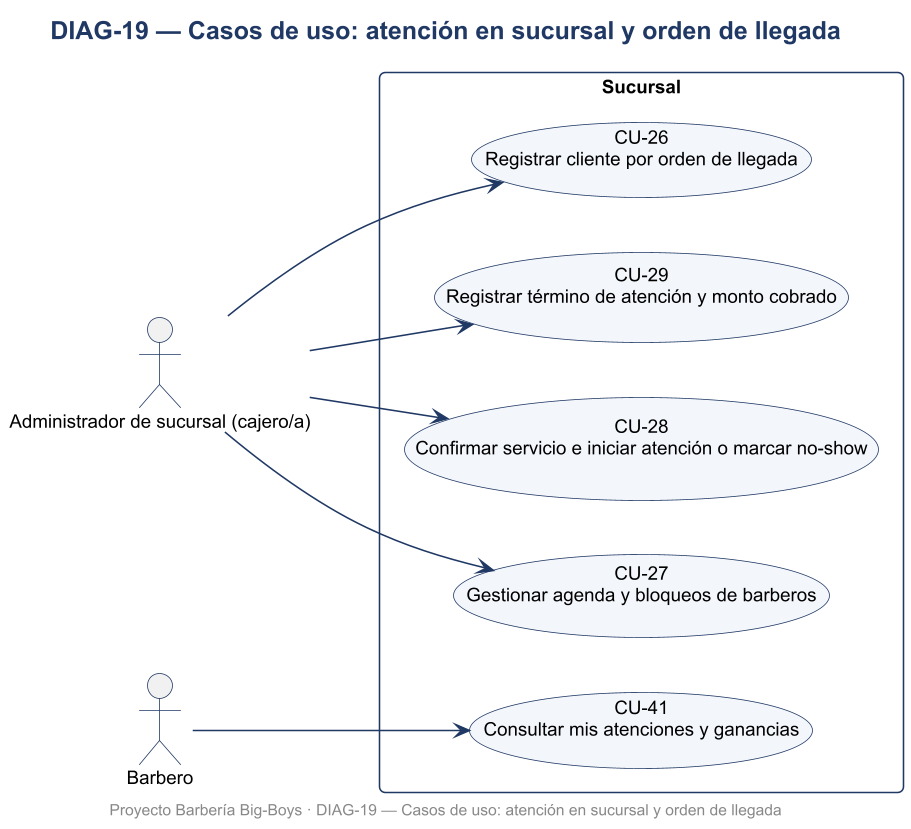

The diagram above was rendered by PlantUML. Its source (embedded in the PNG):
@startuml DIAG-19_Casos_de_uso_atencion_en_sucursal_y_orden_de_llegada
skinparamlocked dpi 150
skinparam defaultFontName Arial
skinparam defaultFontSize 12
skinparam shadowing false
skinparam roundcorner 8
skinparam titleFontSize 16
skinparam titleFontStyle bold
skinparam titleFontColor #1F3864
skinparam ArrowColor #1F3864
skinparam BorderColor #1F3864
skinparam BackgroundColor #FFFFFF
skinparam class {
  BackgroundColor #F3F6FB
  HeaderBackgroundColor #DCE6F2
  BorderColor #1F3864
}
skinparam usecase {
  BackgroundColor #F3F6FB
  BorderColor #1F3864
}
skinparam actorBorderColor #1F3864
skinparam packageBorderColor #1F3864
skinparam componentBackgroundColor #F3F6FB
skinparam nodeBackgroundColor #F7F7F7
skinparam databaseBackgroundColor #FFF4D6
skinparam activityBackgroundColor #F3F6FB
skinparam activityBorderColor #1F3864
skinparam stateBackgroundColor #F3F6FB
skinparam stateBorderColor #1F3864
skinparam sequenceParticipantBackgroundColor #F3F6FB
skinparam sequenceLifeLineBorderColor #8899AA
skinparam noteBackgroundColor #FFF9E6
skinparam noteBorderColor #C9A227

title DIAG-19 — Casos de uso: atención en sucursal y orden de llegada
left to right direction
actor "Administrador de sucursal (cajero/a)" as ADS
actor "Barbero" as BAR
rectangle "Sucursal" {
  usecase "CU-26\nRegistrar cliente por orden de llegada" as UC26
  usecase "CU-27\nGestionar agenda y bloqueos de barberos" as UC27
  usecase "CU-28\nConfirmar servicio e iniciar atención o marcar no-show" as UC28
  usecase "CU-29\nRegistrar término de atención y monto cobrado" as UC29
  usecase "CU-41\nConsultar mis atenciones y ganancias" as UC41
}
ADS --> UC26
ADS --> UC27
ADS --> UC28
ADS --> UC29
BAR --> UC41

footer Proyecto Barbería Big-Boys · DIAG-19 — Casos de uso: atención en sucursal y orden de llegada
@enduml